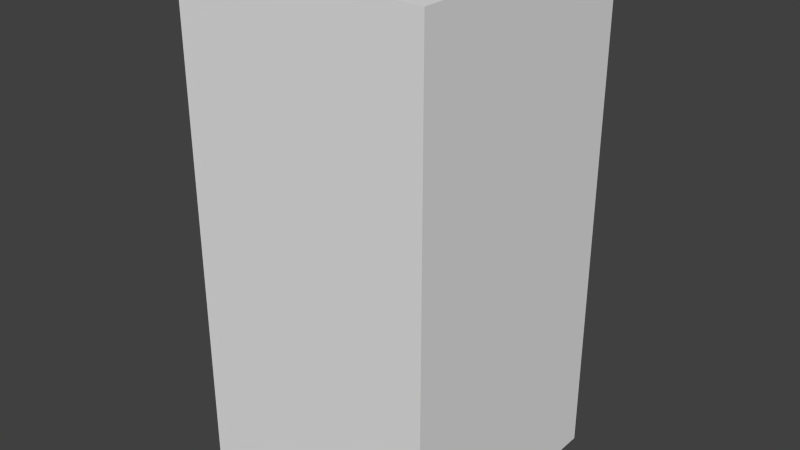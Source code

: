 # Source: blueXFive.blend  (saved by Blender 2.68.0; exported with 4.5.12 LTS)
import bpy
from mathutils import Matrix  # noqa: F401  (used for matrix-valued properties, if any)

bpy.ops.wm.read_factory_settings(use_empty=True)
scene = bpy.context.scene
scene.name = 'Scene'

# ---- collections
col_collection_1 = bpy.data.collections.new('Collection 1'); scene.collection.children.link(col_collection_1)

# ---- world
world_world = bpy.data.worlds.new('World'); scene.world = world_world
world_world.color = (0.05088, 0.05088, 0.05088)
world_world.use_sun_shadow = False
world_world.sun_shadow_jitter_overblur = 0.0
world_world.cycles.sampling_method = 'MANUAL'
world_world.cycles.sample_map_resolution = 256

# ---- meshes
me_bluexfive = bpy.data.meshes.new('blueXFive')
me_bluexfive.from_pydata([(-0.5, -0.5, -1.0), (-0.5, 0.5, -1.0), (0.5, 0.5, -1.0), (0.5, -0.5, -1.0), (-0.5, -0.5, 1.0), (-0.5, 0.5, 1.0), (0.5, 0.5, 1.0), (0.5, -0.5, 1.0)], [], [(4, 5, 1, 0), (5, 6, 2, 1), (6, 7, 3, 2), (7, 4, 0, 3), (0, 1, 2, 3), (7, 6, 5, 4)])
me_bluexfive.use_remesh_preserve_volume = False
me_bluexfive.use_remesh_preserve_attributes = False
me_bluexfive.use_mirror_vertex_groups = False
me_bluexfive.update()

# ---- objects
ob_bluexfive = bpy.data.objects.new('blueXFive', me_bluexfive)

# ---- transforms, parenting, visibility, modifiers, constraints
ob_bluexfive.location = (0.0, 0.0, 0.0)
ob_bluexfive.lineart.crease_threshold = 0.0

# ---- collection membership
col_collection_1.objects.link(ob_bluexfive)

# ---- scene / render settings (as saved in the file)
scene.frame_start = 1; scene.frame_end = 250; scene.frame_set(1)
scene.render.engine = 'BLENDER_EEVEE_NEXT'
scene.render.image_settings.color_mode = 'RGB'
scene.render.image_settings.compression = 90
scene.render.resolution_percentage = 50
scene.render.dither_intensity = 0.0
scene.cycles.use_denoising = False
scene.cycles.samples = 10
scene.cycles.sampling_pattern = 'TABULATED_SOBOL'
scene.cycles.light_sampling_threshold = 0.0
scene.cycles.use_adaptive_sampling = False
scene.cycles.use_light_tree = False
scene.cycles.blur_glossy = 0.0
scene.cycles.volume_bounces = 1
scene.cycles.pixel_filter_type = 'GAUSSIAN'
scene.cycles.sample_clamp_indirect = 0.0
scene.view_settings.view_transform = 'Standard'
bpy.context.view_layer.update()

# ---- added for rendering (the .blend has no active camera and no usable light): camera, sun
cam_auto = bpy.data.cameras.new('AutoCamera')
cam_auto.lens = 50.0
cam_auto.sensor_width = 36.0
cam_auto.clip_end = 1000.0
ob_auto_camera = bpy.data.objects.new('AutoCamera', cam_auto)
scene.collection.objects.link(ob_auto_camera)
ob_auto_camera.location = (2.26633, -2.71959, 1.81306)
ob_auto_camera.rotation_euler = (1.09748, -7.21219e-08, 0.694738)
scene.camera = ob_auto_camera
light_auto_sun = bpy.data.lights.new('AutoSun', 'SUN')
light_auto_sun.energy = 3.0
light_auto_sun.angle = 0.0523599
ob_auto_sun = bpy.data.objects.new('AutoSun', light_auto_sun)
scene.collection.objects.link(ob_auto_sun)
ob_auto_sun.rotation_euler = (0.872665, 0.174533, 0.523599)
bpy.context.view_layer.update()
